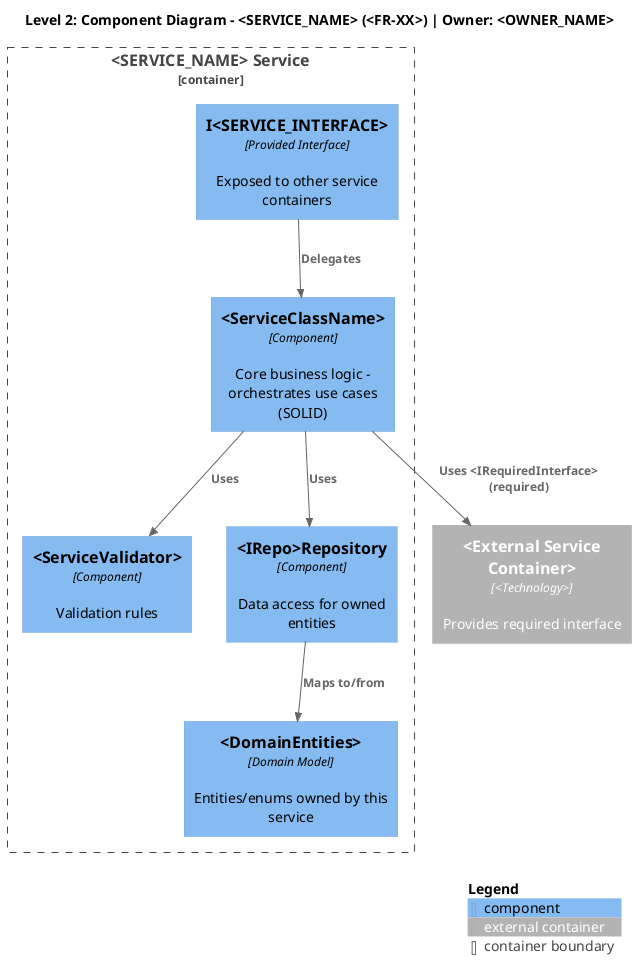

The diagram above was rendered by PlantUML. Its source (embedded in the PNG):
@startuml component-diagram-template
!include https://raw.githubusercontent.com/plantuml-stdlib/C4-PlantUML/master/C4_Component.puml

title Level 2: Component Diagram - <SERVICE_NAME> (<FR-XX>) | Owner: <OWNER_NAME>

Container_Boundary(svcBoundary, "<SERVICE_NAME> Service") {
  
  ' Provided interface of this service
  Component(providedApi, "I<SERVICE_INTERFACE>", "Provided Interface", "Exposed to other service containers")
  
  ' Core components
  Component(serviceComp, "<ServiceClassName>", "Component", "Core business logic - orchestrates use cases (SOLID)")
  Component(validator, "<ServiceValidator>", "Component", "Validation rules")
  
  ' Persistence
  Component(repo, "<IRepo>Repository", "Component", "Data access for owned entities")
  
  ' Domain
  Component(domain, "<DomainEntities>", "Domain Model", "Entities/enums owned by this service")
}

' Required interfaces to other service containers/external systems
Container_Ext(extSvc, "<External Service Container>", "<Technology>", "Provides required interface")

' Internal relationships
Rel(providedApi, serviceComp, "Delegates")
Rel(serviceComp, validator, "Uses")
Rel(serviceComp, repo, "Uses")
Rel(repo, domain, "Maps to/from")

' Cross-service/external relationships
Rel(serviceComp, extSvc, "Uses <IRequiredInterface> (required)")

SHOW_LEGEND()
@enduml